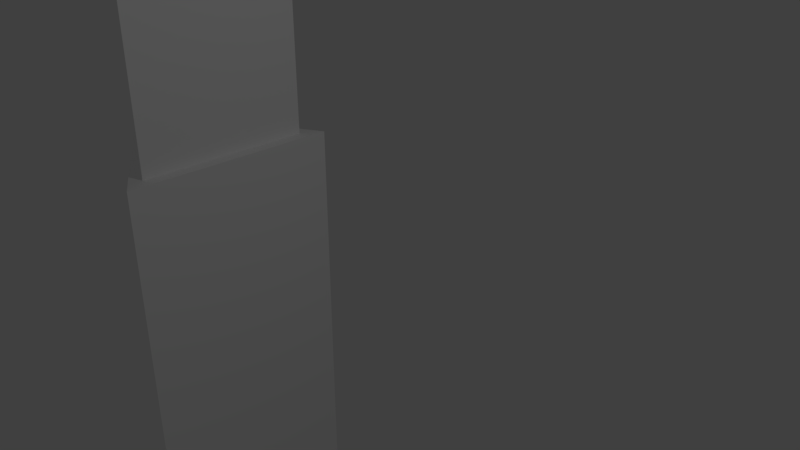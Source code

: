 # Source: support2.blend  (saved by Blender 2.78.0; exported with 4.5.12 LTS)
import bpy
from mathutils import Matrix  # noqa: F401  (used for matrix-valued properties, if any)

bpy.ops.wm.read_factory_settings(use_empty=True)
scene = bpy.context.scene
scene.name = 'Scene'

# ---- collections
col_collection_1 = bpy.data.collections.new('Collection 1'); scene.collection.children.link(col_collection_1)

# ---- materials (node trees are filled in below, after node groups)
mat_white = bpy.data.materials.new('white')
mat_white.alpha_threshold = 0.0
mat_white.use_transparent_shadow = False
mat_white.diffuse_color = (1.0, 1.0, 1.0, 1.0)
mat_white.roughness = 0.5

# ---- material node trees

# ---- world
world_world = bpy.data.worlds.new('World'); scene.world = world_world
world_world.color = (0.05088, 0.05088, 0.05088)
world_world.use_sun_shadow = False
world_world.sun_shadow_jitter_overblur = 0.0
world_world.cycles.sampling_method = 'MANUAL'

# ---- cameras
cam_camera = bpy.data.cameras.new('Camera')
cam_camera.clip_end = 100.0
cam_camera.lens = 35.0
cam_camera.sensor_width = 32.0
cam_camera.sensor_height = 18.0
cam_camera.ortho_scale = 7.314
cam_camera.dof.focus_distance = 0.0
cam_camera.dof.aperture_fstop = 128.0

# ---- lights
light_lamp = bpy.data.lights.new('Lamp', 'POINT')
light_lamp.transmission_factor = 0.0
light_lamp.cutoff_distance = 30.0
light_lamp.energy = 100.0
light_lamp.shadow_buffer_clip_start = 1.001
light_lamp.shadow_soft_size = 0.1
light_lamp.shadow_maximum_resolution = 0.006
light_lamp.use_absolute_resolution = True

# ---- meshes
me_cube_004 = bpy.data.meshes.new('Cube.004')
me_cube_004.from_pydata([(-3.042, 1.732, -61.68), (-6.042, 7.153e-07, -61.68), (-3.042, -1.732, -61.68), (-3.542, 0.866, 53.62), (-5.042, 7.153e-07, 53.62), (-3.542, -0.866, 53.62), (-3.042, -1.732, -52.81), (-3.042, -1.732, -43.94), (-3.042, -1.732, -35.07), (-3.042, -1.732, -26.2), (-3.042, -1.732, -17.33), (-3.042, -1.732, -8.461), (-3.042, -1.732, 0.4079), (-3.542, -0.866, 9.277), (-3.542, -0.866, 18.15), (-3.542, -0.866, 27.02), (-3.542, -0.866, 35.88), (-3.542, -0.866, 44.75), (-3.542, 0.866, 44.75), (-3.542, 0.866, 35.88), (-3.542, 0.866, 27.02), (-3.542, 0.866, 18.15), (-3.542, 0.866, 9.277), (-3.042, 1.732, 0.4079), (-3.042, 1.732, -8.461), (-3.042, 1.732, -17.33), (-3.042, 1.732, -26.2), (-3.042, 1.732, -35.07), (-3.042, 1.732, -43.94), (-3.042, 1.732, -52.81), (-6.042, 7.153e-07, -52.81), (-6.042, 3.144e-06, -43.94), (-6.042, -1.714e-06, -35.07), (-6.042, 3.144e-06, -26.2), (-6.042, -1.714e-06, -17.33), (-6.042, 3.144e-06, -8.461), (-6.042, -1.714e-06, 0.4079), (-5.042, 7.153e-07, 9.277), (-5.042, 7.153e-07, 18.15), (-5.042, 7.153e-07, 27.02), (-5.042, 7.153e-07, 35.88), (-5.042, 7.153e-07, 44.75), (-3.242, -1.386, -52.81), (-3.242, -1.386, -43.94), (-3.242, -1.386, -35.07), (-3.242, -1.386, -26.2), (-3.242, -1.386, -17.33), (-3.242, -1.386, -8.461), (-3.242, -1.386, 0.4079), (-3.242, -1.386, 9.277), (-3.742, -0.5196, 18.15), (-3.742, -0.5196, 27.02), (-3.742, -0.5196, 35.88), (-3.742, -0.5196, 44.75), (-3.742, 0.5196, 44.75), (-3.742, 0.5196, 35.88), (-3.742, 0.5196, 27.02), (-3.742, 0.5196, 18.15), (-3.242, 1.386, 9.277), (-3.242, 1.386, 0.4079), (-3.242, 1.386, -8.461), (-3.242, 1.386, -17.33), (-3.242, 1.386, -26.2), (-3.242, 1.386, -35.07), (-3.242, 1.386, -43.94), (-3.242, 1.386, -52.81), (-5.642, 9.276e-07, -52.81), (-5.642, -1.896e-06, -43.94), (-5.642, 3.662e-06, -35.07), (-5.642, -2.079e-06, -26.2), (-5.642, 3.662e-06, -17.33), (-5.642, -2.079e-06, -8.461), (-5.642, 3.479e-06, 0.4079), (-5.642, -1.457e-06, 9.277), (-4.642, -1.043e-07, 18.15), (-4.642, 1.352e-06, 27.02), (-4.642, 3.055e-07, 35.88), (-4.642, 8.494e-07, 44.75), (-1.607, 0.866, 58.26), (-2.668, -5.215e-08, 59.32), (-1.607, -0.866, 58.26), (3.042, 0.866, 60.18), (3.042, -3.688e-07, 61.68), (3.042, -0.866, 60.18), (6.042, 0.866, 60.18), (6.042, -3.688e-07, 61.68), (6.042, -0.866, 60.18), (4.542, 0.475, 60.18), (4.282, 0.025, 60.18), (4.802, 0.025, 60.18), (4.542, 0.475, 46.48), (4.282, 0.025, 46.48), (4.802, 0.025, 46.48)], [], [(18, 3, 5, 17), (17, 5, 4, 41), (41, 4, 3, 18), (1, 30, 29, 0), (17, 41, 77, 53), (31, 32, 27, 28), (39, 20, 56, 75), (33, 34, 25, 26), (40, 16, 52, 76), (35, 36, 23, 24), (18, 17, 53, 54), (37, 38, 21, 22), (21, 38, 74, 57), (39, 40, 19, 20), (15, 39, 75, 51), (2, 6, 30, 1), (16, 19, 55, 52), (7, 8, 32, 31), (37, 22, 58, 73), (9, 10, 34, 33), (38, 14, 50, 74), (11, 12, 36, 35), (20, 15, 51, 56), (13, 14, 38, 37), (23, 36, 72, 59), (15, 16, 40, 39), (13, 37, 73, 49), (0, 29, 6, 2), (14, 21, 57, 50), (28, 27, 8, 7), (35, 24, 60, 71), (26, 25, 10, 9), (36, 12, 48, 72), (24, 23, 12, 11), (22, 13, 49, 58), (22, 21, 14, 13), (25, 34, 70, 61), (20, 19, 16, 15), (11, 35, 71, 47), (66, 67, 64, 65), (68, 69, 62, 63), (70, 71, 60, 61), (72, 73, 58, 59), (74, 75, 56, 57), (76, 77, 54, 55), (42, 43, 67, 66), (44, 45, 69, 68), (46, 47, 71, 70), (48, 49, 73, 72), (50, 51, 75, 74), (52, 53, 77, 76), (65, 64, 43, 42), (63, 62, 45, 44), (61, 60, 47, 46), (59, 58, 49, 48), (57, 56, 51, 50), (55, 54, 53, 52), (19, 40, 76, 55), (6, 29, 65, 42), (41, 18, 54, 77), (28, 7, 43, 64), (30, 6, 42, 66), (8, 27, 63, 44), (7, 31, 67, 43), (29, 30, 66, 65), (26, 9, 45, 62), (32, 8, 44, 68), (31, 28, 64, 67), (10, 25, 61, 46), (9, 33, 69, 45), (27, 32, 68, 63), (24, 11, 47, 60), (34, 10, 46, 70), (33, 26, 62, 69), (12, 23, 59, 48), (5, 3, 78, 80), (4, 5, 80, 79), (3, 4, 79, 78), (80, 78, 81, 83), (79, 80, 83, 82), (78, 79, 82, 81), (83, 81, 84, 86), (82, 83, 86, 85), (81, 82, 85, 84), (85, 86, 84), (87, 89, 92, 90), (89, 88, 91, 92), (88, 87, 90, 91)])
me_cube_004.materials.append(mat_white)
me_cube_004.use_remesh_preserve_volume = False
me_cube_004.use_remesh_preserve_attributes = False
me_cube_004.use_mirror_vertex_groups = False
me_cube_004.update()

# ---- objects
ob_lamp = bpy.data.objects.new('Lamp', light_lamp)
ob_camera = bpy.data.objects.new('Camera', cam_camera)
ob_cube_005 = bpy.data.objects.new('Cube.005', me_cube_004)

# ---- transforms, parenting, visibility, modifiers, constraints
ob_lamp.location = (4.076, 1.005, 5.904)
ob_lamp.rotation_euler = (0.6503, 0.05522, 1.866)
ob_lamp.lock_rotations_4d = False
ob_lamp.empty_display_type = 'ARROWS'
ob_lamp.color = (0.0, 0.0, 0.0, 0.0)
ob_lamp.lineart.crease_threshold = 0.0
ob_camera.location = (7.481, -6.508, 5.344)
ob_camera.rotation_euler = (1.109, 0.0, 0.8149)
ob_camera.lock_rotations_4d = False
ob_camera.empty_display_type = 'ARROWS'
ob_camera.color = (0.0, 0.0, 0.0, 0.0)
ob_camera.display_type = 'WIRE'
ob_camera.lineart.crease_threshold = 0.0
ob_cube_005.location = (0.0, 0.0, 0.0)
ob_cube_005.lineart.crease_threshold = 0.0

# ---- collection membership
col_collection_1.objects.link(ob_lamp)
col_collection_1.objects.link(ob_camera)
col_collection_1.objects.link(ob_cube_005)

# ---- scene / render settings (as saved in the file)
scene.camera = ob_camera
scene.frame_start = 1; scene.frame_end = 250; scene.frame_set(1)
scene.render.engine = 'BLENDER_EEVEE_NEXT'
scene.render.resolution_percentage = 50
scene.render.dither_intensity = 0.0
scene.cycles.use_denoising = False
scene.cycles.samples = 128
scene.cycles.sampling_pattern = 'TABULATED_SOBOL'
scene.cycles.light_sampling_threshold = 0.0
scene.cycles.use_adaptive_sampling = False
scene.cycles.use_light_tree = False
scene.cycles.blur_glossy = 0.0
scene.cycles.sample_clamp_indirect = 0.0
scene.view_settings.view_transform = 'Standard'
bpy.context.view_layer.update()

